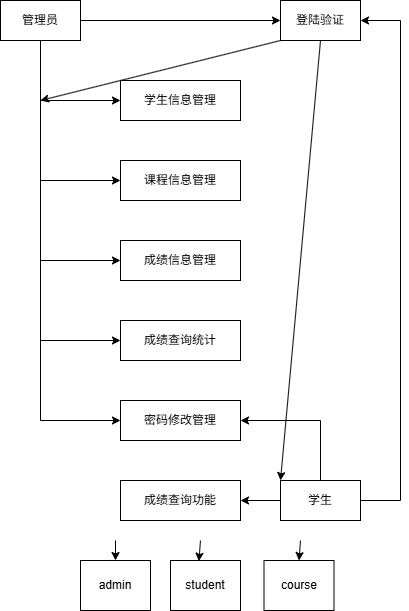

The diagram above was exported from draw.io. Its source (the exported page's mxGraphModel, read from the mxfile embedded in the PNG):
<mxGraphModel dx="1213" dy="828" grid="1" gridSize="10" guides="1" tooltips="1" connect="1" arrows="1" fold="1" page="1" pageScale="1" pageWidth="827" pageHeight="1169" math="0" shadow="0">
  <root>
    <mxCell id="0" />
    <mxCell id="1" parent="0" />
    <mxCell id="oWDYIozApL4DWqE9EA7V-1" value="管理员" style="rounded=0;whiteSpace=wrap;html=1;" vertex="1" parent="1">
      <mxGeometry x="80" y="80" width="80" height="40" as="geometry" />
    </mxCell>
    <mxCell id="oWDYIozApL4DWqE9EA7V-3" value="登陆验证" style="rounded=0;whiteSpace=wrap;html=1;" vertex="1" parent="1">
      <mxGeometry x="360" y="80" width="80" height="40" as="geometry" />
    </mxCell>
    <mxCell id="oWDYIozApL4DWqE9EA7V-4" value="学生信息管理" style="rounded=0;whiteSpace=wrap;html=1;" vertex="1" parent="1">
      <mxGeometry x="200" y="160" width="120" height="40" as="geometry" />
    </mxCell>
    <mxCell id="oWDYIozApL4DWqE9EA7V-5" value="课程信息管理" style="rounded=0;whiteSpace=wrap;html=1;" vertex="1" parent="1">
      <mxGeometry x="200" y="240" width="120" height="40" as="geometry" />
    </mxCell>
    <mxCell id="oWDYIozApL4DWqE9EA7V-6" value="成绩信息管理" style="rounded=0;whiteSpace=wrap;html=1;" vertex="1" parent="1">
      <mxGeometry x="200" y="320" width="120" height="40" as="geometry" />
    </mxCell>
    <mxCell id="oWDYIozApL4DWqE9EA7V-7" value="成绩查询统计" style="rounded=0;whiteSpace=wrap;html=1;" vertex="1" parent="1">
      <mxGeometry x="200" y="400" width="120" height="40" as="geometry" />
    </mxCell>
    <mxCell id="oWDYIozApL4DWqE9EA7V-8" value="密码修改管理" style="rounded=0;whiteSpace=wrap;html=1;" vertex="1" parent="1">
      <mxGeometry x="200" y="480" width="120" height="40" as="geometry" />
    </mxCell>
    <mxCell id="oWDYIozApL4DWqE9EA7V-9" value="学生" style="rounded=0;whiteSpace=wrap;html=1;" vertex="1" parent="1">
      <mxGeometry x="360" y="560" width="80" height="40" as="geometry" />
    </mxCell>
    <mxCell id="oWDYIozApL4DWqE9EA7V-10" value="admin" style="rounded=0;whiteSpace=wrap;html=1;" vertex="1" parent="1">
      <mxGeometry x="160" y="640" width="70" height="50" as="geometry" />
    </mxCell>
    <mxCell id="oWDYIozApL4DWqE9EA7V-12" value="student" style="rounded=0;whiteSpace=wrap;html=1;" vertex="1" parent="1">
      <mxGeometry x="250" y="640" width="70" height="50" as="geometry" />
    </mxCell>
    <mxCell id="oWDYIozApL4DWqE9EA7V-13" value="course" style="rounded=0;whiteSpace=wrap;html=1;" vertex="1" parent="1">
      <mxGeometry x="343.5" y="640" width="70" height="50" as="geometry" />
    </mxCell>
    <mxCell id="oWDYIozApL4DWqE9EA7V-14" value="成绩查询功能" style="rounded=0;whiteSpace=wrap;html=1;" vertex="1" parent="1">
      <mxGeometry x="200" y="560" width="120" height="40" as="geometry" />
    </mxCell>
    <mxCell id="oWDYIozApL4DWqE9EA7V-16" value="" style="endArrow=none;html=1;rounded=0;entryX=0.5;entryY=1;entryDx=0;entryDy=0;" edge="1" parent="1" target="oWDYIozApL4DWqE9EA7V-1">
      <mxGeometry width="50" height="50" relative="1" as="geometry">
        <mxPoint x="120" y="500" as="sourcePoint" />
        <mxPoint x="120" y="130" as="targetPoint" />
      </mxGeometry>
    </mxCell>
    <mxCell id="oWDYIozApL4DWqE9EA7V-17" value="" style="endArrow=classic;html=1;rounded=0;exitX=1;exitY=0.5;exitDx=0;exitDy=0;entryX=0;entryY=0.5;entryDx=0;entryDy=0;" edge="1" parent="1" source="oWDYIozApL4DWqE9EA7V-1" target="oWDYIozApL4DWqE9EA7V-3">
      <mxGeometry width="50" height="50" relative="1" as="geometry">
        <mxPoint x="390" y="450" as="sourcePoint" />
        <mxPoint x="440" y="400" as="targetPoint" />
      </mxGeometry>
    </mxCell>
    <mxCell id="oWDYIozApL4DWqE9EA7V-18" value="" style="endArrow=classic;html=1;rounded=0;entryX=0;entryY=0.5;entryDx=0;entryDy=0;" edge="1" parent="1" target="oWDYIozApL4DWqE9EA7V-4">
      <mxGeometry width="50" height="50" relative="1" as="geometry">
        <mxPoint x="120" y="180" as="sourcePoint" />
        <mxPoint x="440" y="400" as="targetPoint" />
      </mxGeometry>
    </mxCell>
    <mxCell id="oWDYIozApL4DWqE9EA7V-19" value="" style="endArrow=classic;html=1;rounded=0;entryX=0;entryY=0.5;entryDx=0;entryDy=0;" edge="1" parent="1" target="oWDYIozApL4DWqE9EA7V-5">
      <mxGeometry width="50" height="50" relative="1" as="geometry">
        <mxPoint x="120" y="260" as="sourcePoint" />
        <mxPoint x="440" y="400" as="targetPoint" />
      </mxGeometry>
    </mxCell>
    <mxCell id="oWDYIozApL4DWqE9EA7V-20" value="" style="endArrow=classic;html=1;rounded=0;entryX=0;entryY=0.5;entryDx=0;entryDy=0;" edge="1" parent="1" target="oWDYIozApL4DWqE9EA7V-6">
      <mxGeometry width="50" height="50" relative="1" as="geometry">
        <mxPoint x="120" y="340" as="sourcePoint" />
        <mxPoint x="440" y="400" as="targetPoint" />
      </mxGeometry>
    </mxCell>
    <mxCell id="oWDYIozApL4DWqE9EA7V-21" value="" style="endArrow=classic;html=1;rounded=0;entryX=0;entryY=0.5;entryDx=0;entryDy=0;" edge="1" parent="1" target="oWDYIozApL4DWqE9EA7V-7">
      <mxGeometry width="50" height="50" relative="1" as="geometry">
        <mxPoint x="120" y="420" as="sourcePoint" />
        <mxPoint x="440" y="400" as="targetPoint" />
      </mxGeometry>
    </mxCell>
    <mxCell id="oWDYIozApL4DWqE9EA7V-22" value="" style="endArrow=classic;html=1;rounded=0;entryX=0;entryY=0.5;entryDx=0;entryDy=0;" edge="1" parent="1" target="oWDYIozApL4DWqE9EA7V-8">
      <mxGeometry width="50" height="50" relative="1" as="geometry">
        <mxPoint x="120" y="500" as="sourcePoint" />
        <mxPoint x="440" y="400" as="targetPoint" />
      </mxGeometry>
    </mxCell>
    <mxCell id="oWDYIozApL4DWqE9EA7V-23" value="" style="endArrow=classic;html=1;rounded=0;exitX=0;exitY=1;exitDx=0;exitDy=0;" edge="1" parent="1" source="oWDYIozApL4DWqE9EA7V-3">
      <mxGeometry width="50" height="50" relative="1" as="geometry">
        <mxPoint x="390" y="450" as="sourcePoint" />
        <mxPoint x="120" y="180" as="targetPoint" />
      </mxGeometry>
    </mxCell>
    <mxCell id="oWDYIozApL4DWqE9EA7V-24" value="" style="endArrow=none;html=1;rounded=0;exitX=0.5;exitY=0;exitDx=0;exitDy=0;" edge="1" parent="1" source="oWDYIozApL4DWqE9EA7V-9">
      <mxGeometry width="50" height="50" relative="1" as="geometry">
        <mxPoint x="390" y="450" as="sourcePoint" />
        <mxPoint x="400" y="500" as="targetPoint" />
      </mxGeometry>
    </mxCell>
    <mxCell id="oWDYIozApL4DWqE9EA7V-25" value="" style="endArrow=classic;html=1;rounded=0;exitX=0;exitY=0.5;exitDx=0;exitDy=0;entryX=1;entryY=0.5;entryDx=0;entryDy=0;" edge="1" parent="1" source="oWDYIozApL4DWqE9EA7V-9" target="oWDYIozApL4DWqE9EA7V-14">
      <mxGeometry width="50" height="50" relative="1" as="geometry">
        <mxPoint x="390" y="450" as="sourcePoint" />
        <mxPoint x="440" y="400" as="targetPoint" />
      </mxGeometry>
    </mxCell>
    <mxCell id="oWDYIozApL4DWqE9EA7V-26" value="" style="endArrow=classic;html=1;rounded=0;entryX=1;entryY=0.5;entryDx=0;entryDy=0;" edge="1" parent="1" target="oWDYIozApL4DWqE9EA7V-8">
      <mxGeometry width="50" height="50" relative="1" as="geometry">
        <mxPoint x="400" y="500" as="sourcePoint" />
        <mxPoint x="440" y="400" as="targetPoint" />
      </mxGeometry>
    </mxCell>
    <mxCell id="oWDYIozApL4DWqE9EA7V-27" value="" style="endArrow=none;html=1;rounded=0;exitX=1;exitY=0.5;exitDx=0;exitDy=0;" edge="1" parent="1" source="oWDYIozApL4DWqE9EA7V-9">
      <mxGeometry width="50" height="50" relative="1" as="geometry">
        <mxPoint x="390" y="450" as="sourcePoint" />
        <mxPoint x="480" y="580" as="targetPoint" />
      </mxGeometry>
    </mxCell>
    <mxCell id="oWDYIozApL4DWqE9EA7V-28" value="" style="endArrow=none;html=1;rounded=0;" edge="1" parent="1">
      <mxGeometry width="50" height="50" relative="1" as="geometry">
        <mxPoint x="480" y="580" as="sourcePoint" />
        <mxPoint x="480" y="100" as="targetPoint" />
      </mxGeometry>
    </mxCell>
    <mxCell id="oWDYIozApL4DWqE9EA7V-29" value="" style="endArrow=classic;html=1;rounded=0;entryX=1;entryY=0.5;entryDx=0;entryDy=0;" edge="1" parent="1" target="oWDYIozApL4DWqE9EA7V-3">
      <mxGeometry width="50" height="50" relative="1" as="geometry">
        <mxPoint x="480" y="100" as="sourcePoint" />
        <mxPoint x="440" y="400" as="targetPoint" />
      </mxGeometry>
    </mxCell>
    <mxCell id="oWDYIozApL4DWqE9EA7V-30" value="" style="endArrow=classic;html=1;rounded=0;exitX=0.5;exitY=1;exitDx=0;exitDy=0;entryX=0;entryY=0;entryDx=0;entryDy=0;" edge="1" parent="1" source="oWDYIozApL4DWqE9EA7V-3" target="oWDYIozApL4DWqE9EA7V-9">
      <mxGeometry width="50" height="50" relative="1" as="geometry">
        <mxPoint x="390" y="450" as="sourcePoint" />
        <mxPoint x="440" y="400" as="targetPoint" />
      </mxGeometry>
    </mxCell>
    <mxCell id="oWDYIozApL4DWqE9EA7V-31" value="" style="endArrow=classic;html=1;rounded=0;entryX=0.5;entryY=0;entryDx=0;entryDy=0;" edge="1" parent="1" target="oWDYIozApL4DWqE9EA7V-10">
      <mxGeometry width="50" height="50" relative="1" as="geometry">
        <mxPoint x="195" y="620" as="sourcePoint" />
        <mxPoint x="440" y="400" as="targetPoint" />
      </mxGeometry>
    </mxCell>
    <mxCell id="oWDYIozApL4DWqE9EA7V-34" value="" style="endArrow=classic;html=1;rounded=0;entryX=0.405;entryY=0.013;entryDx=0;entryDy=0;entryPerimeter=0;" edge="1" parent="1" target="oWDYIozApL4DWqE9EA7V-12">
      <mxGeometry width="50" height="50" relative="1" as="geometry">
        <mxPoint x="280" y="620" as="sourcePoint" />
        <mxPoint x="440" y="400" as="targetPoint" />
      </mxGeometry>
    </mxCell>
    <mxCell id="oWDYIozApL4DWqE9EA7V-35" value="" style="endArrow=classic;html=1;rounded=0;entryX=0.5;entryY=0;entryDx=0;entryDy=0;" edge="1" parent="1" target="oWDYIozApL4DWqE9EA7V-13">
      <mxGeometry width="50" height="50" relative="1" as="geometry">
        <mxPoint x="380" y="620" as="sourcePoint" />
        <mxPoint x="440" y="400" as="targetPoint" />
      </mxGeometry>
    </mxCell>
  </root>
</mxGraphModel>